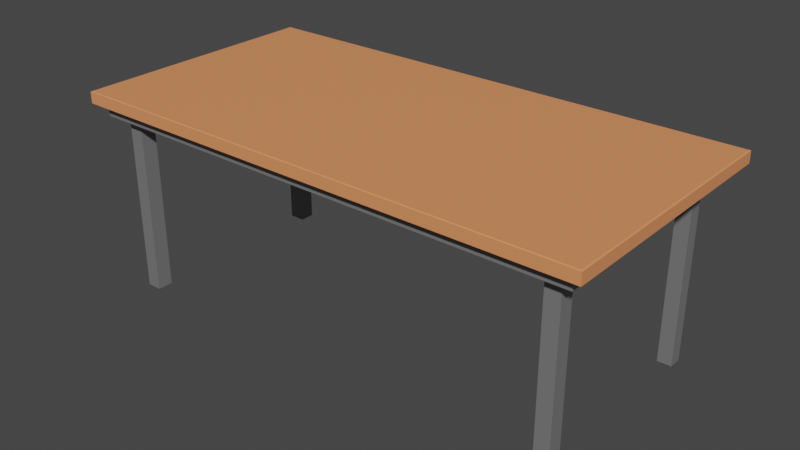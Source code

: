 # Source: Lunch_Table.blend  (saved by Blender 2.82.7; exported with 4.5.12 LTS)
import bpy
from mathutils import Matrix  # noqa: F401  (used for matrix-valued properties, if any)

bpy.ops.wm.read_factory_settings(use_empty=True)
scene = bpy.context.scene
scene.name = 'Scene'

# ---- collections
col_collection = bpy.data.collections.new('Collection'); scene.collection.children.link(col_collection)

# ---- materials (node trees are filled in below, after node groups)
mat_material_001 = bpy.data.materials.new('Material.001')
mat_material_001.use_transparent_shadow = False
mat_material_002 = bpy.data.materials.new('Material.002')
mat_material_002.use_transparent_shadow = False
mat_material_003 = bpy.data.materials.new('Material.003')
mat_material_003.use_transparent_shadow = False

# ---- material node trees
mat_material_001.use_nodes = True; mat_material_001.node_tree.nodes.clear()
_N = mat_material_001.node_tree.nodes; _L = mat_material_001.node_tree.links
n0 = _N.new('ShaderNodeOutputMaterial'); n0.name = 'Material Output'; n0.location = (300, 300)
n1 = _N.new('ShaderNodeBsdfPrincipled'); n1.name = 'Principled BSDF'; n1.location = (10, 300)
n1.distribution = 'GGX'
n1.subsurface_method = 'BURLEY'
n1.inputs[0].default_value = (0.8602, 0.2956, 0.1183, 1.0)
n1.inputs[3].default_value = 1.45
n1.inputs[27].default_value = (0.0, 0.0, 0.0, 1.0)
n1.inputs[28].default_value = 1.0
_L.new(n1.outputs[0], n0.inputs[0])
n0.is_active_output = True
mat_material_002.use_nodes = True; mat_material_002.node_tree.nodes.clear()
_N = mat_material_002.node_tree.nodes; _L = mat_material_002.node_tree.links
n0 = _N.new('ShaderNodeOutputMaterial'); n0.name = 'Material Output'; n0.location = (300, 300)
n1 = _N.new('ShaderNodeBsdfPrincipled'); n1.name = 'Principled BSDF'; n1.location = (10, 300)
n1.distribution = 'GGX'
n1.subsurface_method = 'BURLEY'
n1.inputs[0].default_value = (0.2429, 0.2429, 0.2429, 1.0)
n1.inputs[1].default_value = 0.2752
n1.inputs[2].default_value = 0.1535
n1.inputs[3].default_value = 1.45
n1.inputs[27].default_value = (0.0, 0.0, 0.0, 1.0)
n1.inputs[28].default_value = 1.0
_L.new(n1.outputs[0], n0.inputs[0])
n0.is_active_output = True
mat_material_003.use_nodes = True; mat_material_003.node_tree.nodes.clear()
_N = mat_material_003.node_tree.nodes; _L = mat_material_003.node_tree.links
n0 = _N.new('ShaderNodeOutputMaterial'); n0.name = 'Material Output'; n0.location = (300, 300)
n1 = _N.new('ShaderNodeBsdfPrincipled'); n1.name = 'Principled BSDF'; n1.location = (10, 300)
n1.distribution = 'GGX'
n1.subsurface_method = 'BURLEY'
n1.inputs[0].default_value = (0.01204, 0.01204, 0.01204, 1.0)
n1.inputs[3].default_value = 1.45
n1.inputs[27].default_value = (0.0, 0.0, 0.0, 1.0)
n1.inputs[28].default_value = 1.0
_L.new(n1.outputs[0], n0.inputs[0])
n0.is_active_output = True

# ---- world
world_world = bpy.data.worlds.new('World'); scene.world = world_world
world_world.use_nodes = True; world_world.node_tree.nodes.clear()
_N = world_world.node_tree.nodes; _L = world_world.node_tree.links
n0 = _N.new('ShaderNodeOutputWorld'); n0.name = 'World Output'; n0.location = (300, 300)
n1 = _N.new('ShaderNodeBackground'); n1.name = 'Background'; n1.location = (10, 300)
n1.inputs[0].default_value = (0.05088, 0.05088, 0.05088, 1.0)
_L.new(n1.outputs[0], n0.inputs[0])
n0.is_active_output = True
world_world.color = (0.05088, 0.05088, 0.05088)
world_world.use_sun_shadow = False
world_world.sun_shadow_jitter_overblur = 0.0

# ---- meshes
me_cube_001 = bpy.data.meshes.new('Cube.001')
me_cube_001.from_pydata([(-0.9013, 0.2524, 0.4445), (-0.9013, 0.2133, 0.4445), (-0.9013, 0.2524, -0.4454), (-0.9013, 0.2133, -0.4454), (0.9011, 0.2524, 0.4445), (0.9011, 0.2133, 0.4445), (0.9011, 0.2524, -0.4454), (0.9011, 0.2133, -0.4454), (-0.8612, 0.2089, 0.4122), (-0.8612, 0.2089, -0.4131), (0.8609, 0.2089, -0.4131), (0.8609, 0.2089, 0.4122), (-0.8612, 0.171, 0.4122), (-0.8612, 0.171, -0.4131), (0.8609, 0.171, -0.4131), (0.8609, 0.171, 0.4122), (-0.8569, 0.1687, 0.4086), (-0.8569, 0.1687, -0.4095), (0.8556, 0.1687, -0.4095), (0.8556, 0.1687, 0.4086), (-0.8964, 0.2543, -0.4415), (-0.8964, 0.2543, 0.4406), (0.8962, 0.2543, -0.4415), (0.8962, 0.2543, 0.4406), (0.8927, 0.2089, -0.4376), (0.8927, 0.2089, 0.4367), (-0.8955, 0.2089, 0.4367), (-0.8955, 0.2089, -0.4376), (-0.8219, 0.1687, 0.38), (-0.8219, 0.1687, -0.3809), (0.8206, 0.1687, -0.3809), (0.8206, 0.1687, 0.38), (-0.8184, 0.1705, 0.3783), (-0.8184, 0.1705, -0.3792), (0.8171, 0.1705, -0.3792), (0.8171, 0.1705, 0.3783), (-0.8184, 0.2072, 0.3783), (-0.8184, 0.2072, -0.3792), (0.8171, 0.2072, -0.3792), (0.8171, 0.2072, 0.3783), (-0.8109, 0.2072, 0.3726), (-0.8067, 0.2072, -0.3689), (0.8052, 0.2072, -0.37), (0.8103, 0.2072, 0.3715), (-0.0001215, 0.2524, -0.4454), (-0.0001215, 0.2133, -0.4454), (-0.0001215, 0.2524, 0.4445), (-0.0001215, 0.2133, 0.4445), (-0.0001215, 0.2089, -0.4131), (-0.0001215, 0.2089, 0.4122), (-0.0001215, 0.171, -0.4131), (-0.0001215, 0.171, 0.4122), (-0.0006515, 0.1687, -0.4095), (-0.0006514, 0.1687, 0.4086), (-0.0001215, 0.2543, -0.4415), (-0.0001215, 0.2543, 0.4406), (-0.001396, 0.2089, -0.4376), (-0.001396, 0.2089, 0.4367), (-0.0006515, 0.1687, -0.3809), (-0.0006514, 0.1687, 0.38), (-0.0006514, 0.1705, -0.3792), (-0.0006515, 0.1705, 0.3783), (-0.0006514, 0.2072, -0.3792), (-0.0006515, 0.2072, 0.3783), (0.7567, 0.2072, -0.37), (-0.7594, 0.2072, 0.3726), (-0.9013, 0.2524, -0.000444), (-0.9013, 0.2133, -0.000444), (0.9011, 0.2524, -0.000444), (0.9011, 0.2133, -0.000444), (-0.8612, 0.2089, -0.000444), (0.8609, 0.2089, -0.000444), (-0.8612, 0.171, -0.000444), (0.8609, 0.171, -0.000444), (-0.8569, 0.1687, -0.000444), (0.8556, 0.1687, -0.000444), (-0.8964, 0.2543, -0.000444), (0.8962, 0.2543, -0.000444), (-0.8955, 0.2089, -0.000444), (0.8927, 0.2089, -0.000444), (-0.8219, 0.1687, -0.000444), (0.8206, 0.1687, -0.000444), (-0.8184, 0.1705, -0.000444), (0.8171, 0.1705, -0.000444), (-0.8184, 0.2072, -0.000444), (0.8171, 0.2072, -0.000444), (-0.8109, 0.2072, 0.3191), (0.8052, 0.2072, -0.3229), (0.7567, 0.2072, -0.3229), (-0.0001215, 0.2543, -0.000444), (-0.7501, 0.2072, -0.3689), (0.8171, 0.2072, -0.3792), (0.7603, 0.2072, 0.3715), (-0.8184, 0.2072, 0.3783), (-0.8067, 0.2072, -0.3161), (-0.7501, 0.2072, -0.3161), (-0.7594, 0.2072, 0.3191), (0.8103, 0.2072, 0.3196), (-0.8184, 0.2072, -0.000444), (-0.8184, 0.2072, -0.3792), (0.8171, 0.2072, -0.000444), (0.8171, 0.2072, 0.3783), (-0.0006514, 0.2072, -0.3792), (-0.0006515, 0.2072, 0.3783), (-0.0006514, 0.2072, -0.000444), (0.7603, 0.2072, 0.3196), (0.7567, -0.448, -0.37), (0.8052, -0.448, -0.37), (-0.7594, -0.448, 0.3726), (-0.8109, -0.448, 0.3726), (-0.7594, -0.448, 0.3191), (-0.8109, -0.448, 0.3191), (0.8052, -0.448, -0.3229), (0.7567, -0.448, -0.3229), (-0.8067, -0.448, -0.3161), (-0.8067, -0.448, -0.3689), (0.8103, -0.448, 0.3196), (0.8103, -0.448, 0.3715), (-0.7501, -0.448, -0.3689), (0.7603, -0.448, 0.3715), (0.7603, -0.448, 0.3196), (-0.7501, -0.448, -0.3161), (-0.798, -0.448, -0.3241), (-0.798, -0.448, -0.3608), (-0.7587, -0.448, -0.3608), (-0.7587, -0.448, -0.3241), (-0.7678, -0.448, 0.3639), (-0.8025, -0.448, 0.3639), (-0.7678, -0.448, 0.3278), (-0.8025, -0.448, 0.3278), (0.8042, -0.448, 0.326), (0.8042, -0.448, 0.3651), (0.7664, -0.448, 0.3651), (0.7664, -0.448, 0.326), (0.7629, -0.448, -0.3639), (0.7989, -0.448, -0.3639), (0.7989, -0.448, -0.329), (0.7629, -0.448, -0.329), (-0.7955, -0.4556, -0.3265), (-0.7955, -0.4556, -0.3584), (-0.7613, -0.4556, -0.3584), (-0.7613, -0.4556, -0.3265), (-0.7704, -0.4556, 0.3612), (-0.7999, -0.4556, 0.3612), (-0.7704, -0.4556, 0.3305), (-0.7999, -0.4556, 0.3305), (0.8012, -0.4556, 0.3291), (0.8012, -0.4556, 0.362), (0.7694, -0.4556, 0.362), (0.7694, -0.4556, 0.3291), (0.7657, -0.4556, -0.3612), (0.7961, -0.4556, -0.3612), (0.7961, -0.4556, -0.3317), (0.7657, -0.4556, -0.3317)], [], [(66, 2, 3, 67), (44, 6, 7, 45), (68, 4, 5, 69), (46, 0, 1, 47), (46, 55, 21, 0), (79, 71, 10, 24), (49, 51, 15, 11), (78, 70, 8, 26), (57, 49, 11, 25), (56, 48, 9, 27), (50, 52, 17, 13), (48, 50, 13, 9), (71, 73, 14, 10), (70, 72, 12, 8), (75, 81, 30, 18), (73, 75, 18, 14), (72, 74, 16, 12), (51, 53, 19, 15), (89, 55, 23, 77), (44, 54, 22, 6), (66, 76, 20, 2), (68, 77, 23, 4), (45, 56, 27, 3), (47, 57, 25, 5), (67, 78, 26, 1), (69, 79, 24, 7), (81, 83, 34, 30), (74, 80, 28, 16), (53, 59, 31, 19), (52, 58, 29, 17), (61, 63, 39, 35), (80, 82, 32, 28), (59, 61, 35, 31), (58, 60, 33, 29), (85, 100, 91, 38), (60, 62, 37, 33), (83, 85, 38, 34), (82, 84, 36, 32), (40, 109, 108, 65), (84, 98, 93, 36), (63, 103, 101, 39), (62, 102, 99, 37), (38, 91, 102, 62), (36, 93, 103, 63), (94, 114, 121, 95), (34, 38, 62, 60), (30, 34, 60, 58), (28, 32, 61, 59), (32, 36, 63, 61), (18, 30, 58, 52), (16, 28, 59, 53), (1, 26, 57, 47), (7, 24, 56, 45), (2, 20, 54, 44), (76, 21, 55, 89), (12, 16, 53, 51), (10, 14, 50, 48), (14, 18, 52, 50), (24, 10, 48, 56), (26, 8, 49, 57), (8, 12, 51, 49), (4, 23, 55, 46), (4, 46, 47, 5), (2, 44, 45, 3), (20, 76, 89, 54), (42, 107, 106, 64), (37, 99, 98, 84), (97, 116, 120, 105), (33, 37, 84, 82), (35, 39, 85, 83), (39, 101, 100, 85), (29, 33, 82, 80), (17, 29, 80, 74), (31, 35, 83, 81), (5, 25, 79, 69), (3, 27, 78, 67), (6, 22, 77, 68), (0, 21, 76, 66), (54, 89, 77, 22), (13, 17, 74, 72), (15, 19, 75, 73), (19, 31, 81, 75), (9, 13, 72, 70), (11, 15, 73, 71), (27, 9, 70, 78), (25, 11, 71, 79), (6, 68, 69, 7), (0, 66, 67, 1), (64, 102, 91, 42), (65, 103, 93, 40), (96, 104, 103, 65), (40, 93, 98, 86), (42, 91, 100, 87), (88, 104, 102, 64), (87, 100, 104, 88), (86, 98, 104, 96), (94, 98, 99, 41), (97, 100, 101, 43), (41, 99, 102, 90), (43, 101, 103, 92), (92, 103, 104, 105), (90, 102, 104, 95), (105, 104, 100, 97), (95, 104, 98, 94), (108, 126, 128, 110), (119, 132, 131, 117), (107, 135, 134, 106), (121, 125, 124, 118), (41, 115, 114, 94), (65, 108, 110, 96), (43, 117, 116, 97), (86, 111, 109, 40), (90, 118, 115, 41), (87, 112, 107, 42), (92, 119, 117, 43), (64, 106, 113, 88), (105, 120, 119, 92), (88, 113, 112, 87), (95, 121, 118, 90), (96, 110, 111, 86), (126, 142, 144, 128), (118, 124, 123, 115), (115, 123, 122, 114), (114, 122, 125, 121), (131, 147, 146, 130), (110, 128, 129, 111), (111, 129, 127, 109), (109, 127, 126, 108), (124, 140, 139, 123), (117, 131, 130, 116), (116, 130, 133, 120), (120, 133, 132, 119), (127, 143, 142, 126), (106, 134, 137, 113), (113, 137, 136, 112), (112, 136, 135, 107), (140, 141, 138, 139), (144, 142, 143, 145), (146, 147, 148, 149), (151, 152, 153, 150), (135, 151, 150, 134), (125, 141, 140, 124), (132, 148, 147, 131), (129, 145, 143, 127), (136, 152, 151, 135), (122, 138, 141, 125), (133, 149, 148, 132), (128, 144, 145, 129), (134, 150, 153, 137), (130, 146, 149, 133), (137, 153, 152, 136), (123, 139, 138, 122)])
me_cube_001.polygons.foreach_set('material_index', [0, 0, 0, 0, 0, 0, 1, 0, 0, 0, 1, 1, 1, 1, 1, 1, 1, 1, 0, 0, 0, 0, 0, 0, 0, 0, 1, 1, 1, 1, 1, 1, 1, 1, 0, 1, 1, 1, 1, 0, 0, 0, 0, 0, 1, 1, 1, 1, 1, 1, 1, 0, 0, 0, 0, 1, 1, 1, 0, 0, 1, 0, 0, 0, 0, 1, 0, 1, 1, 1, 0, 1, 1, 1, 0, 0, 0, 0, 0, 1, 1, 1, 1, 1, 0, 0, 0, 0, 0, 0, 0, 0, 0, 0, 0, 0, 0, 0, 0, 0, 0, 0, 0, 0, 1, 1, 1, 1, 1, 1, 1, 1, 1, 1, 1, 1, 1, 1, 1, 1, 2, 1, 1, 1, 2, 1, 1, 1, 2, 1, 1, 1, 2, 1, 1, 1, 2, 2, 2, 2, 2, 2, 2, 2, 2, 2, 2, 2, 2, 2, 2, 2])
_uv = me_cube_001.uv_layers.new(name='UVMap')
_uv.uv.foreach_set('vector', [0.1815, 0.3483, 0.05382, 0.3483, 0.05382, 0.3371, 0.1815, 0.3371, 0.2912, 0.6685, 0.2912, 0.8936, 0.2814, 0.8936, 0.2814, 0.6685, 0.1454, 0.1058, 0.2731, 0.1058, 0.2731, 0.117, 0.1454, 0.117, 0.3467, 0.6693, 0.3467, 0.9795, 0.3332, 0.9795, 0.3332, 0.6693, 0.9311, 0.223, 0.9415, 0.2507, 0.9415, 0.2872, 0.9311, 0.2493, 0.9855, 0.5219, 0.9745, 0.5219, 0.9745, 0.3799, 0.9855, 0.3714, 0.3317, 0.6693, 0.3187, 0.6693, 0.3187, 0.3729, 0.3317, 0.3729, 0.3699, 0.5219, 0.3817, 0.5219, 0.3817, 0.664, 0.3699, 0.6724, 0.6777, 0.6724, 0.6781, 0.664, 0.9745, 0.664, 0.9855, 0.6724, 0.6777, 0.3714, 0.6781, 0.3799, 0.3817, 0.3799, 0.3699, 0.3714, 0.6781, 0.3799, 0.678, 0.3811, 0.3832, 0.3811, 0.3817, 0.3799, 0.2803, 0.6685, 0.2708, 0.6685, 0.2708, 0.4533, 0.2803, 0.4533, 0.1454, 0.1182, 0.1454, 0.1291, 0.02707, 0.1291, 0.02707, 0.1182, 0.1815, 0.3359, 0.1815, 0.325, 0.2998, 0.325, 0.2998, 0.3359, 0.9727, 0.5219, 0.9607, 0.5219, 0.9607, 0.391, 0.9727, 0.3811, 0.9745, 0.5219, 0.9727, 0.5219, 0.9727, 0.3811, 0.9745, 0.3799, 0.3817, 0.5219, 0.3832, 0.5219, 0.3832, 0.6627, 0.3817, 0.664, 0.6781, 0.664, 0.678, 0.6627, 0.9727, 0.6627, 0.9745, 0.664, 0.6798, 0.8269, 0.6798, 0.6751, 0.9884, 0.6751, 0.9884, 0.8269, 0.9312, 0.1074, 0.9414, 0.1176, 0.9414, 0.1439, 0.9312, 0.1439, 0.9312, 0.03451, 0.9414, 0.0651, 0.9414, 0.09137, 0.9312, 0.07097, 0.9312, 0.1804, 0.9414, 0.1702, 0.9415, 0.2143, 0.9311, 0.1967, 0.6781, 0.3688, 0.6777, 0.3714, 0.3699, 0.3714, 0.3679, 0.3688, 0.6781, 0.6751, 0.6777, 0.6724, 0.9855, 0.6724, 0.9884, 0.6751, 0.3679, 0.5219, 0.3699, 0.5219, 0.3699, 0.6724, 0.3679, 0.6751, 0.9884, 0.5219, 0.9855, 0.5219, 0.9855, 0.3714, 0.9884, 0.3688, 0.9607, 0.5219, 0.9594, 0.5219, 0.9594, 0.3915, 0.9607, 0.391, 0.3832, 0.5219, 0.3952, 0.5219, 0.3952, 0.6529, 0.3832, 0.6627, 0.678, 0.6627, 0.678, 0.6529, 0.9607, 0.6529, 0.9727, 0.6627, 0.678, 0.3811, 0.678, 0.391, 0.3952, 0.391, 0.3832, 0.3811, 0.6041, 0.3025, 0.6041, 0.2745, 0.8388, 0.2745, 0.8989, 0.3024, 0.3952, 0.5219, 0.3965, 0.5219, 0.3965, 0.6523, 0.3952, 0.6529, 0.678, 0.6529, 0.678, 0.6523, 0.9594, 0.6523, 0.9607, 0.6529, 0.9844, 0.1148, 0.9742, 0.125, 0.9742, 0.09875, 0.9844, 0.07836, 0.9844, 0.1877, 0.9742, 0.1776, 0.9742, 0.1513, 0.9844, 0.1513, 0.6041, 0.02917, 0.6041, 0.05715, 0.3695, 0.05715, 0.3091, 0.02917, 0.8991, 0.1658, 0.8387, 0.1658, 0.8387, 0.05715, 0.8991, 0.02917, 0.3091, 0.1658, 0.3695, 0.1658, 0.3695, 0.2745, 0.3091, 0.3025, 0.3311, 0.9484, 0.1056, 0.9484, 0.1056, 0.9307, 0.3311, 0.9307, 0.9859, 0.03364, 0.9742, 0.07249, 0.9844, 0.005427, 0.9916, 0.01248, 0.9845, 0.2553, 0.9742, 0.2487, 0.9742, 0.2142, 0.9844, 0.2242, 0.9844, 0.1148, 0.9844, 0.1148, 0.9844, 0.07836, 0.9844, 0.07836, 0.9844, 0.1513, 0.9742, 0.1513, 0.9844, 0.1148, 0.9844, 0.1148, 0.9844, 0.2892, 0.9745, 0.277, 0.9742, 0.2487, 0.9845, 0.2553, 0.3834, 0.07941, 0.3728, 0.07527, 0.3891, 0.07527, 0.3984, 0.07917, 0.8991, 0.02917, 0.8387, 0.05715, 0.6041, 0.05715, 0.6041, 0.02917, 0.9607, 0.391, 0.9594, 0.3915, 0.678, 0.3915, 0.678, 0.391, 0.3952, 0.6529, 0.3965, 0.6523, 0.678, 0.6523, 0.678, 0.6529, 0.3091, 0.3025, 0.3695, 0.2745, 0.6041, 0.2745, 0.6041, 0.3025, 0.9727, 0.3811, 0.9607, 0.391, 0.678, 0.391, 0.678, 0.3811, 0.3832, 0.6627, 0.3952, 0.6529, 0.678, 0.6529, 0.678, 0.6627, 0.3679, 0.6751, 0.3699, 0.6724, 0.6777, 0.6724, 0.6781, 0.6751, 0.9884, 0.3688, 0.9855, 0.3714, 0.6777, 0.3714, 0.6781, 0.3688, 0.9312, 0.07097, 0.9414, 0.09137, 0.9414, 0.1176, 0.9312, 0.1074, 0.3713, 0.8269, 0.3713, 0.6751, 0.6798, 0.6751, 0.6798, 0.8269, 0.3817, 0.664, 0.3832, 0.6627, 0.678, 0.6627, 0.6781, 0.664, 0.2803, 0.8836, 0.2709, 0.8836, 0.2708, 0.6685, 0.2803, 0.6685, 0.9745, 0.3799, 0.9727, 0.3811, 0.678, 0.3811, 0.6781, 0.3799, 0.9855, 0.3714, 0.9745, 0.3799, 0.6781, 0.3799, 0.6777, 0.3714, 0.3699, 0.6724, 0.3817, 0.664, 0.6781, 0.664, 0.6777, 0.6724, 0.3317, 0.9657, 0.3187, 0.9657, 0.3187, 0.6693, 0.3317, 0.6693, 0.9311, 0.1967, 0.9415, 0.2143, 0.9415, 0.2507, 0.9311, 0.223, 0.3467, 0.3591, 0.3467, 0.6693, 0.3332, 0.6693, 0.3333, 0.3591, 0.2911, 0.4433, 0.2912, 0.6685, 0.2814, 0.6685, 0.2814, 0.4433, 0.3713, 0.9788, 0.3713, 0.8269, 0.6798, 0.8269, 0.6798, 0.9788, 0.2799, 0.8696, 0.1162, 0.8697, 0.1162, 0.8575, 0.2799, 0.8575, 0.9844, 0.07836, 0.9844, 0.07836, 0.9742, 0.07249, 0.9859, 0.03364, 0.8367, 0.2576, 0.8262, 0.2535, 0.8129, 0.2537, 0.8224, 0.2576, 0.3091, 0.02917, 0.3695, 0.05715, 0.3695, 0.1658, 0.3091, 0.1658, 0.8989, 0.3024, 0.8388, 0.2745, 0.8387, 0.1658, 0.8991, 0.1658, 0.9844, 0.2242, 0.9742, 0.2142, 0.9742, 0.1776, 0.9844, 0.1877, 0.9844, 0.07836, 0.9742, 0.09875, 0.9566, 0.08245, 0.9607, 0.07025, 0.3832, 0.3811, 0.3952, 0.391, 0.3952, 0.5219, 0.3832, 0.5219, 0.9607, 0.6529, 0.9594, 0.6523, 0.9594, 0.5219, 0.9607, 0.5219, 0.9884, 0.6751, 0.9855, 0.6724, 0.9855, 0.5219, 0.9884, 0.5219, 0.3679, 0.3688, 0.3699, 0.3714, 0.3699, 0.5219, 0.3679, 0.5219, 0.9312, 0.1439, 0.9414, 0.1439, 0.9414, 0.1702, 0.9312, 0.1804, 0.9312, -0.001956, 0.9414, 0.03884, 0.9414, 0.0651, 0.9312, 0.03451, 0.6798, 0.9788, 0.6798, 0.8269, 0.9884, 0.8269, 0.9884, 0.9788, 0.3817, 0.3799, 0.3832, 0.3811, 0.3832, 0.5219, 0.3817, 0.5219, 0.9745, 0.664, 0.9727, 0.6627, 0.9727, 0.5219, 0.9745, 0.5219, 0.9727, 0.6627, 0.9607, 0.6529, 0.9607, 0.5219, 0.9727, 0.5219, 0.06309, 0.3359, 0.06309, 0.325, 0.1815, 0.325, 0.1815, 0.3359, 0.2638, 0.1182, 0.2638, 0.1291, 0.1454, 0.1291, 0.1454, 0.1182, 0.3699, 0.3714, 0.3817, 0.3799, 0.3817, 0.5219, 0.3699, 0.5219, 0.9855, 0.6724, 0.9745, 0.664, 0.9745, 0.5219, 0.9855, 0.5219, 0.01781, 0.1058, 0.1454, 0.1058, 0.1454, 0.117, 0.01781, 0.117, 0.3091, 0.3483, 0.1815, 0.3483, 0.1815, 0.3371, 0.3091, 0.3371, 0.9387, 0.3947, 0.678, 0.3915, 0.9594, 0.3915, 0.9553, 0.3947, 0.4168, 0.6503, 0.678, 0.6523, 0.3965, 0.6523, 0.399, 0.6503, 0.4168, 0.6319, 0.678, 0.5219, 0.678, 0.6523, 0.4168, 0.6503, 0.399, 0.6503, 0.3965, 0.6523, 0.3965, 0.5219, 0.399, 0.6319, 0.9553, 0.3947, 0.9594, 0.3915, 0.9594, 0.5219, 0.9553, 0.4109, 0.9387, 0.4109, 0.678, 0.5219, 0.678, 0.3915, 0.9387, 0.3947, 0.9553, 0.4109, 0.9594, 0.5219, 0.678, 0.5219, 0.9387, 0.4109, 0.399, 0.6319, 0.3965, 0.5219, 0.678, 0.5219, 0.4168, 0.6319, 0.4005, 0.4133, 0.3965, 0.5219, 0.3965, 0.3915, 0.4005, 0.3951, 0.9571, 0.6321, 0.9594, 0.5219, 0.9594, 0.6523, 0.9571, 0.6499, 0.4005, 0.3951, 0.3965, 0.3915, 0.678, 0.3915, 0.42, 0.3951, 0.9571, 0.6499, 0.9594, 0.6523, 0.678, 0.6523, 0.9399, 0.6499, 0.9399, 0.6499, 0.678, 0.6523, 0.678, 0.5219, 0.9399, 0.6321, 0.42, 0.3951, 0.678, 0.3915, 0.678, 0.5219, 0.42, 0.4133, 0.9399, 0.6321, 0.678, 0.5219, 0.9594, 0.5219, 0.9571, 0.6321, 0.42, 0.4133, 0.678, 0.5219, 0.3965, 0.5219, 0.4005, 0.4133, 0.4168, 0.6503, 0.4139, 0.6473, 0.4139, 0.6349, 0.4168, 0.6319, 0.9399, 0.6499, 0.942, 0.6478, 0.955, 0.6478, 0.9571, 0.6499, 0.9553, 0.3947, 0.9532, 0.3968, 0.9408, 0.3968, 0.9387, 0.3947, 0.42, 0.4133, 0.417, 0.4105, 0.417, 0.3979, 0.42, 0.3951, 0.07577, 0.3354, 0.07577, 0.1474, 0.09092, 0.1474, 0.09092, 0.3354, 0.3864, 0.2728, 0.3963, 0.268, 0.3958, 0.2535, 0.3864, 0.2575, 0.2521, 0.1187, 0.2521, 0.3067, 0.2373, 0.3067, 0.2373, 0.1187, 0.2731, 0.3354, 0.2731, 0.1474, 0.2885, 0.1474, 0.2885, 0.3354, 0.2799, 0.4811, 0.1162, 0.4811, 0.1162, 0.467, 0.2799, 0.4669, 0.05295, 0.1187, 0.05294, 0.3067, 0.03944, 0.3067, 0.03944, 0.1187, 0.3311, 0.4076, 0.1056, 0.4075, 0.1056, 0.3903, 0.3311, 0.3903, 0.8213, 0.0598, 0.8115, 0.06465, 0.812, 0.07729, 0.8213, 0.07331, 0.8224, 0.2576, 0.8129, 0.2537, 0.8124, 0.2677, 0.8224, 0.2725, 0.8213, 0.07331, 0.812, 0.07729, 0.8247, 0.07754, 0.8352, 0.07331, 0.3984, 0.07917, 0.3891, 0.07527, 0.3891, 0.06012, 0.3989, 0.06495, 0.3864, 0.2575, 0.3958, 0.2535, 0.3822, 0.2533, 0.3716, 0.2575, 0.4139, 0.6473, 0.413, 0.6464, 0.413, 0.6358, 0.4139, 0.6349, 0.42, 0.3951, 0.417, 0.3979, 0.4035, 0.3979, 0.4005, 0.3951, 0.4005, 0.3951, 0.4035, 0.3979, 0.4035, 0.4105, 0.4005, 0.4133, 0.4005, 0.4133, 0.4035, 0.4105, 0.417, 0.4105, 0.42, 0.4133, 0.955, 0.6478, 0.954, 0.6467, 0.954, 0.6354, 0.955, 0.6343, 0.4168, 0.6319, 0.4139, 0.6349, 0.4019, 0.6349, 0.399, 0.6319, 0.399, 0.6319, 0.4019, 0.6349, 0.4019, 0.6473, 0.399, 0.6503, 0.399, 0.6503, 0.4019, 0.6473, 0.4139, 0.6473, 0.4168, 0.6503, 0.417, 0.3979, 0.4161, 0.3987, 0.4043, 0.3987, 0.4035, 0.3979, 0.9571, 0.6499, 0.955, 0.6478, 0.955, 0.6343, 0.9571, 0.6321, 0.9571, 0.6321, 0.955, 0.6343, 0.942, 0.6343, 0.9399, 0.6321, 0.9399, 0.6321, 0.942, 0.6343, 0.942, 0.6478, 0.9399, 0.6499, 0.4019, 0.6473, 0.4028, 0.6464, 0.413, 0.6464, 0.4139, 0.6473, 0.9387, 0.3947, 0.9408, 0.3968, 0.9408, 0.4088, 0.9387, 0.4109, 0.9387, 0.4109, 0.9408, 0.4088, 0.9532, 0.4088, 0.9553, 0.4109, 0.9553, 0.4109, 0.9532, 0.4088, 0.9532, 0.3968, 0.9553, 0.3947, 0.4161, 0.3987, 0.4161, 0.4097, 0.4043, 0.4097, 0.4043, 0.3987, 0.413, 0.6358, 0.413, 0.6464, 0.4028, 0.6464, 0.4028, 0.6358, 0.954, 0.6354, 0.954, 0.6467, 0.9431, 0.6467, 0.9431, 0.6354, 0.9522, 0.3977, 0.9522, 0.4079, 0.9418, 0.4079, 0.9418, 0.3977, 0.9532, 0.3968, 0.9522, 0.3977, 0.9418, 0.3977, 0.9408, 0.3968, 0.417, 0.4105, 0.4161, 0.4097, 0.4161, 0.3987, 0.417, 0.3979, 0.942, 0.6478, 0.9431, 0.6467, 0.954, 0.6467, 0.955, 0.6478, 0.4019, 0.6349, 0.4028, 0.6358, 0.4028, 0.6464, 0.4019, 0.6473, 0.9532, 0.4088, 0.9522, 0.4079, 0.9522, 0.3977, 0.9532, 0.3968, 0.4035, 0.4105, 0.4043, 0.4097, 0.4161, 0.4097, 0.417, 0.4105, 0.942, 0.6343, 0.9431, 0.6354, 0.9431, 0.6467, 0.942, 0.6478, 0.4139, 0.6349, 0.413, 0.6358, 0.4028, 0.6358, 0.4019, 0.6349, 0.9408, 0.3968, 0.9418, 0.3977, 0.9418, 0.4079, 0.9408, 0.4088, 0.955, 0.6343, 0.954, 0.6354, 0.9431, 0.6354, 0.942, 0.6343, 0.9408, 0.4088, 0.9418, 0.4079, 0.9522, 0.4079, 0.9532, 0.4088, 0.4035, 0.3979, 0.4043, 0.3987, 0.4043, 0.4097, 0.4035, 0.4105])
me_cube_001.materials.append(mat_material_001)
me_cube_001.materials.append(mat_material_002)
me_cube_001.materials.append(mat_material_003)
me_cube_001.use_remesh_fix_poles = True
me_cube_001.use_remesh_preserve_attributes = False
me_cube_001.use_mirror_vertex_groups = False
me_cube_001.update()

# ---- objects
ob_cube = bpy.data.objects.new('Cube', me_cube_001)

# ---- transforms, parenting, visibility, modifiers, constraints
ob_cube.location = (0.0, 0.0, 0.0)
ob_cube.rotation_euler = (1.571, 0.0, 0.0)
ob_cube.lineart.crease_threshold = 0.0

# ---- collection membership
col_collection.objects.link(ob_cube)

# ---- scene / render settings (as saved in the file)
scene.frame_start = 1; scene.frame_end = 250; scene.frame_set(1)
scene.render.engine = 'BLENDER_EEVEE_NEXT'
scene.cycles.use_denoising = False
scene.cycles.samples = 128
scene.cycles.sampling_pattern = 'TABULATED_SOBOL'
scene.cycles.use_adaptive_sampling = False
scene.cycles.use_light_tree = False
scene.view_settings.view_transform = 'Filmic'
bpy.context.view_layer.update()

# ---- added for rendering (the .blend has no active camera and no usable light): camera, sun
cam_auto = bpy.data.cameras.new('AutoCamera')
cam_auto.lens = 50.0
cam_auto.sensor_width = 36.0
cam_auto.clip_end = 1000.0
ob_auto_camera = bpy.data.objects.new('AutoCamera', cam_auto)
scene.collection.objects.link(ob_auto_camera)
ob_auto_camera.location = (1.97225, -2.3664, 1.47722)
ob_auto_camera.rotation_euler = (1.09748, -7.21219e-08, 0.694738)
scene.camera = ob_auto_camera
light_auto_sun = bpy.data.lights.new('AutoSun', 'SUN')
light_auto_sun.energy = 3.0
light_auto_sun.angle = 0.0523599
ob_auto_sun = bpy.data.objects.new('AutoSun', light_auto_sun)
scene.collection.objects.link(ob_auto_sun)
ob_auto_sun.rotation_euler = (0.872665, 0.174533, 0.523599)
bpy.context.view_layer.update()
